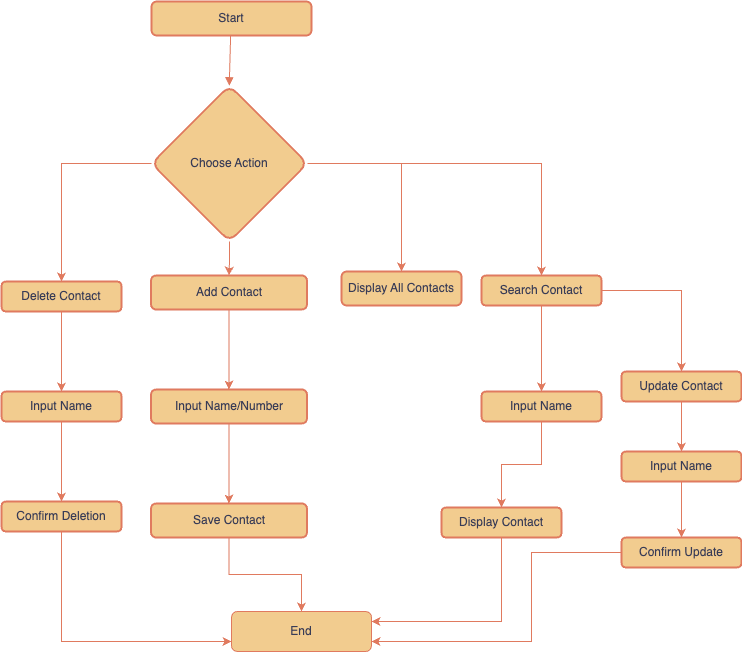

The diagram above was exported from draw.io. Its source (the exported page's mxGraphModel, read from the mxfile embedded in the PNG):
<mxGraphModel dx="2021" dy="1925" grid="1" gridSize="10" guides="1" tooltips="1" connect="1" arrows="1" fold="1" page="1" pageScale="1" pageWidth="827" pageHeight="1169" math="0" shadow="0">
  <root>
    <mxCell id="0" />
    <mxCell id="1" parent="0" />
    <mxCell id="2" value="Start" style="whiteSpace=wrap;strokeWidth=2;labelBackgroundColor=none;fillColor=#F2CC8F;strokeColor=#E07A5F;fontColor=#393C56;rounded=1;" parent="1" vertex="1">
      <mxGeometry x="110" width="160" height="34" as="geometry" />
    </mxCell>
    <mxCell id="K4BB1m4RnW9xNdTrH1V5-21" value="" style="edgeStyle=orthogonalEdgeStyle;rounded=0;orthogonalLoop=1;jettySize=auto;html=1;strokeColor=#E07A5F;fontColor=default;labelBackgroundColor=none;" edge="1" parent="1" source="3" target="K4BB1m4RnW9xNdTrH1V5-20">
      <mxGeometry relative="1" as="geometry" />
    </mxCell>
    <mxCell id="K4BB1m4RnW9xNdTrH1V5-23" value="" style="edgeStyle=orthogonalEdgeStyle;rounded=0;orthogonalLoop=1;jettySize=auto;html=1;strokeColor=#E07A5F;fontColor=default;labelBackgroundColor=none;" edge="1" parent="1" source="3" target="K4BB1m4RnW9xNdTrH1V5-22">
      <mxGeometry relative="1" as="geometry" />
    </mxCell>
    <mxCell id="K4BB1m4RnW9xNdTrH1V5-62" value="" style="edgeStyle=orthogonalEdgeStyle;rounded=0;orthogonalLoop=1;jettySize=auto;html=1;strokeColor=#E07A5F;fontColor=#393C56;fillColor=#F2CC8F;" edge="1" parent="1" source="3" target="7">
      <mxGeometry relative="1" as="geometry" />
    </mxCell>
    <mxCell id="K4BB1m4RnW9xNdTrH1V5-75" value="" style="edgeStyle=orthogonalEdgeStyle;rounded=0;orthogonalLoop=1;jettySize=auto;html=1;strokeColor=#E07A5F;fontColor=#393C56;fillColor=#F2CC8F;" edge="1" parent="1" source="3" target="K4BB1m4RnW9xNdTrH1V5-74">
      <mxGeometry relative="1" as="geometry" />
    </mxCell>
    <mxCell id="3" value="Choose Action" style="rhombus;strokeWidth=2;whiteSpace=wrap;labelBackgroundColor=none;fillColor=#F2CC8F;strokeColor=#E07A5F;fontColor=#393C56;rounded=1;" parent="1" vertex="1">
      <mxGeometry x="110" y="84" width="156" height="156" as="geometry" />
    </mxCell>
    <mxCell id="K4BB1m4RnW9xNdTrH1V5-28" value="" style="edgeStyle=orthogonalEdgeStyle;rounded=0;orthogonalLoop=1;jettySize=auto;html=1;strokeColor=#E07A5F;fontColor=default;labelBackgroundColor=none;exitX=0.5;exitY=1;exitDx=0;exitDy=0;" edge="1" parent="1" source="7" target="K4BB1m4RnW9xNdTrH1V5-27">
      <mxGeometry relative="1" as="geometry">
        <mxPoint x="220" y="320" as="sourcePoint" />
      </mxGeometry>
    </mxCell>
    <mxCell id="7" value="Add Contact" style="whiteSpace=wrap;strokeWidth=2;labelBackgroundColor=none;fillColor=#F2CC8F;strokeColor=#E07A5F;fontColor=#393C56;rounded=1;" parent="1" vertex="1">
      <mxGeometry x="109.5" y="274" width="156" height="34" as="geometry" />
    </mxCell>
    <mxCell id="10" value="" style="curved=1;startArrow=none;endArrow=block;exitX=0.494765625;exitY=0.9852941176470589;entryX=0.4983223157051282;entryY=-0.003205128205128205;labelBackgroundColor=none;strokeColor=#E07A5F;fontColor=default;" parent="1" source="2" target="3" edge="1">
      <mxGeometry relative="1" as="geometry">
        <Array as="points" />
      </mxGeometry>
    </mxCell>
    <mxCell id="K4BB1m4RnW9xNdTrH1V5-26" value="" style="edgeStyle=orthogonalEdgeStyle;rounded=0;orthogonalLoop=1;jettySize=auto;html=1;strokeColor=#E07A5F;fontColor=default;labelBackgroundColor=none;" edge="1" parent="1" source="K4BB1m4RnW9xNdTrH1V5-20" target="K4BB1m4RnW9xNdTrH1V5-25">
      <mxGeometry relative="1" as="geometry" />
    </mxCell>
    <mxCell id="K4BB1m4RnW9xNdTrH1V5-20" value="Delete Contact" style="whiteSpace=wrap;html=1;fillColor=#F2CC8F;strokeColor=#E07A5F;fontColor=#393C56;strokeWidth=2;labelBackgroundColor=none;rounded=1;" vertex="1" parent="1">
      <mxGeometry x="-40" y="280" width="120" height="30" as="geometry" />
    </mxCell>
    <mxCell id="K4BB1m4RnW9xNdTrH1V5-30" value="" style="edgeStyle=orthogonalEdgeStyle;rounded=0;orthogonalLoop=1;jettySize=auto;html=1;strokeColor=#E07A5F;fontColor=default;labelBackgroundColor=none;" edge="1" parent="1" source="K4BB1m4RnW9xNdTrH1V5-22" target="K4BB1m4RnW9xNdTrH1V5-29">
      <mxGeometry relative="1" as="geometry" />
    </mxCell>
    <mxCell id="K4BB1m4RnW9xNdTrH1V5-66" value="" style="edgeStyle=orthogonalEdgeStyle;rounded=0;orthogonalLoop=1;jettySize=auto;html=1;strokeColor=#E07A5F;fontColor=#393C56;fillColor=#F2CC8F;" edge="1" parent="1" source="K4BB1m4RnW9xNdTrH1V5-22" target="K4BB1m4RnW9xNdTrH1V5-65">
      <mxGeometry relative="1" as="geometry" />
    </mxCell>
    <mxCell id="K4BB1m4RnW9xNdTrH1V5-22" value="Search Contact" style="whiteSpace=wrap;html=1;fillColor=#F2CC8F;strokeColor=#E07A5F;fontColor=#393C56;strokeWidth=2;labelBackgroundColor=none;rounded=1;" vertex="1" parent="1">
      <mxGeometry x="440" y="274" width="120" height="30" as="geometry" />
    </mxCell>
    <mxCell id="K4BB1m4RnW9xNdTrH1V5-32" value="" style="edgeStyle=orthogonalEdgeStyle;rounded=0;orthogonalLoop=1;jettySize=auto;html=1;strokeColor=#E07A5F;fontColor=default;labelBackgroundColor=none;" edge="1" parent="1" source="K4BB1m4RnW9xNdTrH1V5-25" target="K4BB1m4RnW9xNdTrH1V5-31">
      <mxGeometry relative="1" as="geometry" />
    </mxCell>
    <mxCell id="K4BB1m4RnW9xNdTrH1V5-25" value="Input Name" style="whiteSpace=wrap;html=1;fillColor=#F2CC8F;strokeColor=#E07A5F;fontColor=#393C56;strokeWidth=2;labelBackgroundColor=none;rounded=1;" vertex="1" parent="1">
      <mxGeometry x="-40" y="390" width="120" height="30" as="geometry" />
    </mxCell>
    <mxCell id="K4BB1m4RnW9xNdTrH1V5-34" value="" style="edgeStyle=orthogonalEdgeStyle;rounded=0;orthogonalLoop=1;jettySize=auto;html=1;strokeColor=#E07A5F;fontColor=default;labelBackgroundColor=none;" edge="1" parent="1" source="K4BB1m4RnW9xNdTrH1V5-27" target="K4BB1m4RnW9xNdTrH1V5-33">
      <mxGeometry relative="1" as="geometry" />
    </mxCell>
    <mxCell id="K4BB1m4RnW9xNdTrH1V5-27" value="Input Name/Number" style="whiteSpace=wrap;strokeWidth=2;labelBackgroundColor=none;fillColor=#F2CC8F;strokeColor=#E07A5F;fontColor=#393C56;rounded=1;" vertex="1" parent="1">
      <mxGeometry x="109.5" y="388" width="156" height="34" as="geometry" />
    </mxCell>
    <mxCell id="K4BB1m4RnW9xNdTrH1V5-36" value="" style="edgeStyle=orthogonalEdgeStyle;rounded=0;orthogonalLoop=1;jettySize=auto;html=1;strokeColor=#E07A5F;fontColor=default;labelBackgroundColor=none;" edge="1" parent="1" source="K4BB1m4RnW9xNdTrH1V5-29" target="K4BB1m4RnW9xNdTrH1V5-35">
      <mxGeometry relative="1" as="geometry" />
    </mxCell>
    <mxCell id="K4BB1m4RnW9xNdTrH1V5-29" value="Input Name" style="whiteSpace=wrap;html=1;fillColor=#F2CC8F;strokeColor=#E07A5F;fontColor=#393C56;strokeWidth=2;labelBackgroundColor=none;rounded=1;" vertex="1" parent="1">
      <mxGeometry x="440" y="390" width="120" height="30" as="geometry" />
    </mxCell>
    <mxCell id="K4BB1m4RnW9xNdTrH1V5-83" style="edgeStyle=orthogonalEdgeStyle;rounded=0;orthogonalLoop=1;jettySize=auto;html=1;exitX=0.5;exitY=1;exitDx=0;exitDy=0;entryX=0;entryY=0.75;entryDx=0;entryDy=0;strokeColor=#E07A5F;fontColor=#393C56;fillColor=#F2CC8F;" edge="1" parent="1" source="K4BB1m4RnW9xNdTrH1V5-31" target="K4BB1m4RnW9xNdTrH1V5-61">
      <mxGeometry relative="1" as="geometry" />
    </mxCell>
    <mxCell id="K4BB1m4RnW9xNdTrH1V5-31" value="Confirm Deletion" style="whiteSpace=wrap;html=1;fillColor=#F2CC8F;strokeColor=#E07A5F;fontColor=#393C56;strokeWidth=2;labelBackgroundColor=none;rounded=1;" vertex="1" parent="1">
      <mxGeometry x="-40" y="500" width="120" height="30" as="geometry" />
    </mxCell>
    <mxCell id="K4BB1m4RnW9xNdTrH1V5-81" style="edgeStyle=orthogonalEdgeStyle;rounded=0;orthogonalLoop=1;jettySize=auto;html=1;strokeColor=#E07A5F;fontColor=#393C56;fillColor=#F2CC8F;" edge="1" parent="1" source="K4BB1m4RnW9xNdTrH1V5-33" target="K4BB1m4RnW9xNdTrH1V5-61">
      <mxGeometry relative="1" as="geometry" />
    </mxCell>
    <mxCell id="K4BB1m4RnW9xNdTrH1V5-33" value="Save Contact" style="whiteSpace=wrap;strokeWidth=2;labelBackgroundColor=none;fillColor=#F2CC8F;strokeColor=#E07A5F;fontColor=#393C56;rounded=1;" vertex="1" parent="1">
      <mxGeometry x="109.5" y="502" width="156" height="34" as="geometry" />
    </mxCell>
    <mxCell id="K4BB1m4RnW9xNdTrH1V5-84" style="edgeStyle=orthogonalEdgeStyle;rounded=0;orthogonalLoop=1;jettySize=auto;html=1;exitX=0.5;exitY=1;exitDx=0;exitDy=0;entryX=1;entryY=0.25;entryDx=0;entryDy=0;strokeColor=#E07A5F;fontColor=#393C56;fillColor=#F2CC8F;" edge="1" parent="1" source="K4BB1m4RnW9xNdTrH1V5-35" target="K4BB1m4RnW9xNdTrH1V5-61">
      <mxGeometry relative="1" as="geometry" />
    </mxCell>
    <mxCell id="K4BB1m4RnW9xNdTrH1V5-35" value="Display Contact" style="whiteSpace=wrap;html=1;fillColor=#F2CC8F;strokeColor=#E07A5F;fontColor=#393C56;strokeWidth=2;labelBackgroundColor=none;rounded=1;" vertex="1" parent="1">
      <mxGeometry x="400" y="506" width="120" height="30" as="geometry" />
    </mxCell>
    <mxCell id="K4BB1m4RnW9xNdTrH1V5-61" value="End" style="rounded=1;whiteSpace=wrap;html=1;strokeColor=#E07A5F;fontColor=#393C56;fillColor=#F2CC8F;labelBackgroundColor=none;" vertex="1" parent="1">
      <mxGeometry x="190" y="610" width="140" height="40" as="geometry" />
    </mxCell>
    <mxCell id="K4BB1m4RnW9xNdTrH1V5-68" value="" style="edgeStyle=orthogonalEdgeStyle;rounded=0;orthogonalLoop=1;jettySize=auto;html=1;strokeColor=#E07A5F;fontColor=#393C56;fillColor=#F2CC8F;" edge="1" parent="1" source="K4BB1m4RnW9xNdTrH1V5-65" target="K4BB1m4RnW9xNdTrH1V5-67">
      <mxGeometry relative="1" as="geometry" />
    </mxCell>
    <mxCell id="K4BB1m4RnW9xNdTrH1V5-78" value="" style="edgeStyle=orthogonalEdgeStyle;rounded=0;orthogonalLoop=1;jettySize=auto;html=1;strokeColor=#E07A5F;fontColor=#393C56;fillColor=#F2CC8F;" edge="1" parent="1" source="K4BB1m4RnW9xNdTrH1V5-65" target="K4BB1m4RnW9xNdTrH1V5-77">
      <mxGeometry relative="1" as="geometry" />
    </mxCell>
    <mxCell id="K4BB1m4RnW9xNdTrH1V5-65" value="Update Contact" style="whiteSpace=wrap;html=1;fillColor=#F2CC8F;strokeColor=#E07A5F;fontColor=#393C56;strokeWidth=2;labelBackgroundColor=none;rounded=1;" vertex="1" parent="1">
      <mxGeometry x="580" y="370" width="120" height="30" as="geometry" />
    </mxCell>
    <mxCell id="K4BB1m4RnW9xNdTrH1V5-85" style="edgeStyle=orthogonalEdgeStyle;rounded=0;orthogonalLoop=1;jettySize=auto;html=1;entryX=1;entryY=0.75;entryDx=0;entryDy=0;strokeColor=#E07A5F;fontColor=#393C56;fillColor=#F2CC8F;" edge="1" parent="1" source="K4BB1m4RnW9xNdTrH1V5-67" target="K4BB1m4RnW9xNdTrH1V5-61">
      <mxGeometry relative="1" as="geometry">
        <Array as="points">
          <mxPoint x="490" y="551" />
          <mxPoint x="490" y="640" />
        </Array>
      </mxGeometry>
    </mxCell>
    <mxCell id="K4BB1m4RnW9xNdTrH1V5-67" value="Confirm Update" style="whiteSpace=wrap;html=1;fillColor=#F2CC8F;strokeColor=#E07A5F;fontColor=#393C56;strokeWidth=2;labelBackgroundColor=none;rounded=1;" vertex="1" parent="1">
      <mxGeometry x="580" y="536" width="120" height="30" as="geometry" />
    </mxCell>
    <mxCell id="K4BB1m4RnW9xNdTrH1V5-74" value="Display All Contacts" style="whiteSpace=wrap;html=1;fillColor=#F2CC8F;strokeColor=#E07A5F;fontColor=#393C56;strokeWidth=2;labelBackgroundColor=none;rounded=1;" vertex="1" parent="1">
      <mxGeometry x="300" y="270" width="120" height="34" as="geometry" />
    </mxCell>
    <mxCell id="K4BB1m4RnW9xNdTrH1V5-77" value="Input Name" style="whiteSpace=wrap;html=1;fillColor=#F2CC8F;strokeColor=#E07A5F;fontColor=#393C56;strokeWidth=2;labelBackgroundColor=none;rounded=1;" vertex="1" parent="1">
      <mxGeometry x="580" y="450" width="120" height="30" as="geometry" />
    </mxCell>
  </root>
</mxGraphModel>